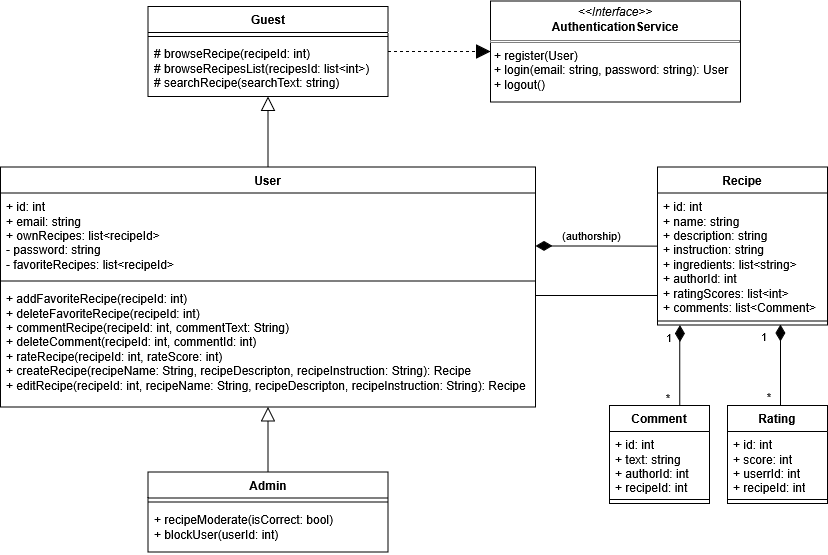

The diagram above was exported from draw.io. Its source (the exported page's mxGraphModel, read from the mxfile embedded in the PNG):
<mxGraphModel dx="1067" dy="740" grid="1" gridSize="10" guides="1" tooltips="1" connect="1" arrows="1" fold="1" page="1" pageScale="1" pageWidth="827" pageHeight="1169" math="0" shadow="0">
  <root>
    <mxCell id="WIyWlLk6GJQsqaUBKTNV-0" />
    <mxCell id="WIyWlLk6GJQsqaUBKTNV-1" parent="WIyWlLk6GJQsqaUBKTNV-0" />
    <mxCell id="BFSpF9VayfbNB3OxnIwD-4" value="User" style="swimlane;fontStyle=1;align=center;verticalAlign=top;childLayout=stackLayout;horizontal=1;startSize=26;horizontalStack=0;resizeParent=1;resizeParentMax=0;resizeLast=0;collapsible=1;marginBottom=0;whiteSpace=wrap;html=1;" vertex="1" parent="WIyWlLk6GJQsqaUBKTNV-1">
      <mxGeometry y="171.5" width="535" height="240" as="geometry" />
    </mxCell>
    <mxCell id="BFSpF9VayfbNB3OxnIwD-5" value="&lt;div&gt;+ id: int&lt;/div&gt;&lt;div&gt;+ email: string&lt;/div&gt;&lt;div&gt;+ ownRecipes: list&amp;lt;recipeId&amp;gt;&lt;/div&gt;&lt;div&gt;- password: string&lt;/div&gt;&lt;div&gt;- favoriteRecipes: list&amp;lt;recipeId&amp;gt;&lt;/div&gt;" style="text;strokeColor=none;fillColor=none;align=left;verticalAlign=top;spacingLeft=4;spacingRight=4;overflow=hidden;rotatable=0;points=[[0,0.5],[1,0.5]];portConstraint=eastwest;whiteSpace=wrap;html=1;" vertex="1" parent="BFSpF9VayfbNB3OxnIwD-4">
      <mxGeometry y="26" width="535" height="84" as="geometry" />
    </mxCell>
    <mxCell id="BFSpF9VayfbNB3OxnIwD-6" value="" style="line;strokeWidth=1;fillColor=none;align=left;verticalAlign=middle;spacingTop=-1;spacingLeft=3;spacingRight=3;rotatable=0;labelPosition=right;points=[];portConstraint=eastwest;strokeColor=inherit;" vertex="1" parent="BFSpF9VayfbNB3OxnIwD-4">
      <mxGeometry y="110" width="535" height="8" as="geometry" />
    </mxCell>
    <mxCell id="BFSpF9VayfbNB3OxnIwD-7" value="&lt;div&gt;+ addFavoriteRecipe(recipeId: int)&lt;/div&gt;&lt;div&gt;+ deleteFavoriteRecipe(recipeId: int)&lt;/div&gt;&lt;div&gt;+ commentRecipe(recipeId: int, commentText: String)&lt;/div&gt;&lt;div&gt;+ deleteComment(recipeId: int, commentId: int)&lt;/div&gt;&lt;div&gt;+ rateRecipe(recipeId: int, rateScore: int)&lt;/div&gt;&lt;div&gt;+ createRecipe(recipeName: String, recipeDescripton, recipeInstruction: String): Recipe&lt;/div&gt;&lt;div&gt;+ editRecipe(recipeId: int, recipeName: String, recipeDescripton, recipeInstruction: String): Recipe&lt;div&gt;&lt;br&gt;&lt;/div&gt;&lt;/div&gt;" style="text;strokeColor=none;fillColor=none;align=left;verticalAlign=top;spacingLeft=4;spacingRight=4;overflow=hidden;rotatable=0;points=[[0,0.5],[1,0.5]];portConstraint=eastwest;whiteSpace=wrap;html=1;" vertex="1" parent="BFSpF9VayfbNB3OxnIwD-4">
      <mxGeometry y="118" width="535" height="122" as="geometry" />
    </mxCell>
    <mxCell id="BFSpF9VayfbNB3OxnIwD-8" value="Admin" style="swimlane;fontStyle=1;align=center;verticalAlign=top;childLayout=stackLayout;horizontal=1;startSize=26;horizontalStack=0;resizeParent=1;resizeParentMax=0;resizeLast=0;collapsible=1;marginBottom=0;whiteSpace=wrap;html=1;" vertex="1" parent="WIyWlLk6GJQsqaUBKTNV-1">
      <mxGeometry x="147.5" y="476.5" width="240" height="80" as="geometry" />
    </mxCell>
    <mxCell id="BFSpF9VayfbNB3OxnIwD-10" value="" style="line;strokeWidth=1;fillColor=none;align=left;verticalAlign=middle;spacingTop=-1;spacingLeft=3;spacingRight=3;rotatable=0;labelPosition=right;points=[];portConstraint=eastwest;strokeColor=inherit;" vertex="1" parent="BFSpF9VayfbNB3OxnIwD-8">
      <mxGeometry y="26" width="240" height="8" as="geometry" />
    </mxCell>
    <mxCell id="BFSpF9VayfbNB3OxnIwD-11" value="&lt;div&gt;+ recipeModerate(isCorrect: bool)&lt;/div&gt;&lt;div&gt;+ blockUser(userId: int)&lt;/div&gt;" style="text;strokeColor=none;fillColor=none;align=left;verticalAlign=top;spacingLeft=4;spacingRight=4;overflow=hidden;rotatable=0;points=[[0,0.5],[1,0.5]];portConstraint=eastwest;whiteSpace=wrap;html=1;" vertex="1" parent="BFSpF9VayfbNB3OxnIwD-8">
      <mxGeometry y="34" width="240" height="46" as="geometry" />
    </mxCell>
    <mxCell id="BFSpF9VayfbNB3OxnIwD-12" value="" style="endArrow=block;endFill=0;endSize=12;html=1;rounded=0;" edge="1" parent="WIyWlLk6GJQsqaUBKTNV-1" source="BFSpF9VayfbNB3OxnIwD-4" target="BFSpF9VayfbNB3OxnIwD-15">
      <mxGeometry width="160" relative="1" as="geometry">
        <mxPoint x="195" y="231.5" as="sourcePoint" />
        <mxPoint x="155" y="31.5" as="targetPoint" />
      </mxGeometry>
    </mxCell>
    <mxCell id="BFSpF9VayfbNB3OxnIwD-13" value="" style="endArrow=block;endFill=0;endSize=12;html=1;rounded=0;" edge="1" parent="WIyWlLk6GJQsqaUBKTNV-1" source="BFSpF9VayfbNB3OxnIwD-8" target="BFSpF9VayfbNB3OxnIwD-4">
      <mxGeometry width="160" relative="1" as="geometry">
        <mxPoint x="715" y="361.5" as="sourcePoint" />
        <mxPoint x="525" y="361.5" as="targetPoint" />
      </mxGeometry>
    </mxCell>
    <mxCell id="BFSpF9VayfbNB3OxnIwD-15" value="Guest" style="swimlane;fontStyle=1;align=center;verticalAlign=top;childLayout=stackLayout;horizontal=1;startSize=26;horizontalStack=0;resizeParent=1;resizeParentMax=0;resizeLast=0;collapsible=1;marginBottom=0;whiteSpace=wrap;html=1;" vertex="1" parent="WIyWlLk6GJQsqaUBKTNV-1">
      <mxGeometry x="147.5" y="11" width="240" height="90" as="geometry" />
    </mxCell>
    <mxCell id="BFSpF9VayfbNB3OxnIwD-17" value="" style="line;strokeWidth=1;fillColor=none;align=left;verticalAlign=middle;spacingTop=-1;spacingLeft=3;spacingRight=3;rotatable=0;labelPosition=right;points=[];portConstraint=eastwest;strokeColor=inherit;" vertex="1" parent="BFSpF9VayfbNB3OxnIwD-15">
      <mxGeometry y="26" width="240" height="8" as="geometry" />
    </mxCell>
    <mxCell id="BFSpF9VayfbNB3OxnIwD-18" value="&lt;div&gt;# browseRecipe(recipeId: int)&lt;/div&gt;&lt;div&gt;# browseRecipesList(recipesId: list&amp;lt;int&amp;gt;)&lt;/div&gt;&lt;div&gt;# searchRecipe(searchText: string)&lt;/div&gt;" style="text;strokeColor=none;fillColor=none;align=left;verticalAlign=top;spacingLeft=4;spacingRight=4;overflow=hidden;rotatable=0;points=[[0,0.5],[1,0.5]];portConstraint=eastwest;whiteSpace=wrap;html=1;" vertex="1" parent="BFSpF9VayfbNB3OxnIwD-15">
      <mxGeometry y="34" width="240" height="56" as="geometry" />
    </mxCell>
    <mxCell id="BFSpF9VayfbNB3OxnIwD-19" value="&lt;p style=&quot;margin:0px;margin-top:4px;text-align:center;&quot;&gt;&lt;i&gt;&amp;lt;&amp;lt;Interface&amp;gt;&amp;gt;&lt;/i&gt;&lt;br&gt;&lt;b&gt;AuthenticationService&lt;/b&gt;&lt;/p&gt;&lt;hr size=&quot;1&quot; style=&quot;border-style:solid;&quot;&gt;&lt;p style=&quot;margin:0px;margin-left:4px;&quot;&gt;+ register(User)&lt;br&gt;+ login(email: string, password: string): User&lt;/p&gt;&lt;p style=&quot;margin:0px;margin-left:4px;&quot;&gt;+ logout()&lt;/p&gt;&lt;div&gt;&lt;br&gt;&lt;/div&gt;&lt;div&gt;&lt;br&gt;&lt;/div&gt;" style="verticalAlign=top;align=left;overflow=fill;html=1;whiteSpace=wrap;" vertex="1" parent="WIyWlLk6GJQsqaUBKTNV-1">
      <mxGeometry x="490" y="5.5" width="250" height="101" as="geometry" />
    </mxCell>
    <mxCell id="BFSpF9VayfbNB3OxnIwD-20" value="" style="endArrow=block;dashed=1;endFill=1;endSize=12;html=1;rounded=0;" edge="1" parent="WIyWlLk6GJQsqaUBKTNV-1" source="BFSpF9VayfbNB3OxnIwD-15" target="BFSpF9VayfbNB3OxnIwD-19">
      <mxGeometry width="160" relative="1" as="geometry">
        <mxPoint x="384" y="181.5" as="sourcePoint" />
        <mxPoint x="544" y="181.5" as="targetPoint" />
      </mxGeometry>
    </mxCell>
    <mxCell id="BFSpF9VayfbNB3OxnIwD-25" value="Recipe" style="swimlane;fontStyle=1;align=center;verticalAlign=top;childLayout=stackLayout;horizontal=1;startSize=26;horizontalStack=0;resizeParent=1;resizeParentMax=0;resizeLast=0;collapsible=1;marginBottom=0;whiteSpace=wrap;html=1;" vertex="1" parent="WIyWlLk6GJQsqaUBKTNV-1">
      <mxGeometry x="657" y="171.5" width="170" height="158" as="geometry" />
    </mxCell>
    <mxCell id="BFSpF9VayfbNB3OxnIwD-26" value="&lt;div&gt;+ id: int&lt;/div&gt;&lt;div&gt;+ name: string&lt;/div&gt;&lt;div&gt;+ description: string&lt;/div&gt;&lt;div&gt;+ instruction: string&lt;/div&gt;&lt;div&gt;+ ingredients: list&amp;lt;string&amp;gt;&lt;/div&gt;&lt;div&gt;+ authorId: int&lt;/div&gt;&lt;div&gt;+ ratingScores: list&amp;lt;int&amp;gt;&lt;/div&gt;&lt;div&gt;+ comments: list&amp;lt;Comment&amp;gt;&lt;/div&gt;" style="text;strokeColor=none;fillColor=none;align=left;verticalAlign=top;spacingLeft=4;spacingRight=4;overflow=hidden;rotatable=0;points=[[0,0.5],[1,0.5]];portConstraint=eastwest;whiteSpace=wrap;html=1;" vertex="1" parent="BFSpF9VayfbNB3OxnIwD-25">
      <mxGeometry y="26" width="170" height="124" as="geometry" />
    </mxCell>
    <mxCell id="BFSpF9VayfbNB3OxnIwD-27" value="" style="line;strokeWidth=1;fillColor=none;align=left;verticalAlign=middle;spacingTop=-1;spacingLeft=3;spacingRight=3;rotatable=0;labelPosition=right;points=[];portConstraint=eastwest;strokeColor=inherit;" vertex="1" parent="BFSpF9VayfbNB3OxnIwD-25">
      <mxGeometry y="150" width="170" height="8" as="geometry" />
    </mxCell>
    <mxCell id="BFSpF9VayfbNB3OxnIwD-29" value="Comment" style="swimlane;fontStyle=1;align=center;verticalAlign=top;childLayout=stackLayout;horizontal=1;startSize=26;horizontalStack=0;resizeParent=1;resizeParentMax=0;resizeLast=0;collapsible=1;marginBottom=0;whiteSpace=wrap;html=1;" vertex="1" parent="WIyWlLk6GJQsqaUBKTNV-1">
      <mxGeometry x="609" y="410" width="100" height="98" as="geometry" />
    </mxCell>
    <mxCell id="BFSpF9VayfbNB3OxnIwD-30" value="&lt;div&gt;+ id: int&lt;/div&gt;&lt;div&gt;+ text: string&lt;/div&gt;&lt;div&gt;+ authorId: int&lt;/div&gt;&lt;div&gt;+ recipeId: int&lt;/div&gt;" style="text;strokeColor=none;fillColor=none;align=left;verticalAlign=top;spacingLeft=4;spacingRight=4;overflow=hidden;rotatable=0;points=[[0,0.5],[1,0.5]];portConstraint=eastwest;whiteSpace=wrap;html=1;" vertex="1" parent="BFSpF9VayfbNB3OxnIwD-29">
      <mxGeometry y="26" width="100" height="64" as="geometry" />
    </mxCell>
    <mxCell id="BFSpF9VayfbNB3OxnIwD-31" value="" style="line;strokeWidth=1;fillColor=none;align=left;verticalAlign=middle;spacingTop=-1;spacingLeft=3;spacingRight=3;rotatable=0;labelPosition=right;points=[];portConstraint=eastwest;strokeColor=inherit;" vertex="1" parent="BFSpF9VayfbNB3OxnIwD-29">
      <mxGeometry y="90" width="100" height="8" as="geometry" />
    </mxCell>
    <mxCell id="BFSpF9VayfbNB3OxnIwD-32" value="&lt;div&gt;Rating&lt;/div&gt;" style="swimlane;fontStyle=1;align=center;verticalAlign=top;childLayout=stackLayout;horizontal=1;startSize=26;horizontalStack=0;resizeParent=1;resizeParentMax=0;resizeLast=0;collapsible=1;marginBottom=0;whiteSpace=wrap;html=1;" vertex="1" parent="WIyWlLk6GJQsqaUBKTNV-1">
      <mxGeometry x="727" y="410" width="100" height="98" as="geometry" />
    </mxCell>
    <mxCell id="BFSpF9VayfbNB3OxnIwD-33" value="&lt;div&gt;+ id: int&lt;/div&gt;&lt;div&gt;+ score: int&lt;/div&gt;&lt;div&gt;+ userrId: int&lt;/div&gt;&lt;div&gt;+ recipeId: int&lt;/div&gt;" style="text;strokeColor=none;fillColor=none;align=left;verticalAlign=top;spacingLeft=4;spacingRight=4;overflow=hidden;rotatable=0;points=[[0,0.5],[1,0.5]];portConstraint=eastwest;whiteSpace=wrap;html=1;" vertex="1" parent="BFSpF9VayfbNB3OxnIwD-32">
      <mxGeometry y="26" width="100" height="64" as="geometry" />
    </mxCell>
    <mxCell id="BFSpF9VayfbNB3OxnIwD-34" value="" style="line;strokeWidth=1;fillColor=none;align=left;verticalAlign=middle;spacingTop=-1;spacingLeft=3;spacingRight=3;rotatable=0;labelPosition=right;points=[];portConstraint=eastwest;strokeColor=inherit;" vertex="1" parent="BFSpF9VayfbNB3OxnIwD-32">
      <mxGeometry y="90" width="100" height="8" as="geometry" />
    </mxCell>
    <mxCell id="BFSpF9VayfbNB3OxnIwD-37" value="(&lt;span lang=&quot;en&quot; class=&quot;Y2IQFc&quot;&gt;authorship&lt;/span&gt;)" style="endArrow=none;html=1;endSize=12;startArrow=diamondThin;startSize=14;startFill=1;edgeStyle=orthogonalEdgeStyle;align=left;verticalAlign=bottom;rounded=0;exitX=1;exitY=0.63;exitDx=0;exitDy=0;exitPerimeter=0;" edge="1" parent="WIyWlLk6GJQsqaUBKTNV-1" source="BFSpF9VayfbNB3OxnIwD-5" target="BFSpF9VayfbNB3OxnIwD-25">
      <mxGeometry x="-0.5905" relative="1" as="geometry">
        <mxPoint x="670" y="390" as="sourcePoint" />
        <mxPoint x="510" y="390" as="targetPoint" />
        <mxPoint as="offset" />
      </mxGeometry>
    </mxCell>
    <mxCell id="BFSpF9VayfbNB3OxnIwD-41" value="" style="endArrow=none;html=1;edgeStyle=orthogonalEdgeStyle;rounded=0;entryX=0.703;entryY=0.004;entryDx=0;entryDy=0;entryPerimeter=0;startArrow=diamondThin;startFill=1;strokeWidth=1;startSize=14;" edge="1" parent="WIyWlLk6GJQsqaUBKTNV-1" source="BFSpF9VayfbNB3OxnIwD-25" target="BFSpF9VayfbNB3OxnIwD-29">
      <mxGeometry relative="1" as="geometry">
        <mxPoint x="679" y="330" as="sourcePoint" />
        <mxPoint x="650" y="550" as="targetPoint" />
        <Array as="points">
          <mxPoint x="679" y="370" />
        </Array>
      </mxGeometry>
    </mxCell>
    <mxCell id="BFSpF9VayfbNB3OxnIwD-42" value="1" style="edgeLabel;resizable=0;html=1;align=left;verticalAlign=bottom;" connectable="0" vertex="1" parent="BFSpF9VayfbNB3OxnIwD-41">
      <mxGeometry x="-1" relative="1" as="geometry">
        <mxPoint x="-15" y="21" as="offset" />
      </mxGeometry>
    </mxCell>
    <mxCell id="BFSpF9VayfbNB3OxnIwD-43" value="*" style="edgeLabel;resizable=0;html=1;align=right;verticalAlign=bottom;" connectable="0" vertex="1" parent="BFSpF9VayfbNB3OxnIwD-41">
      <mxGeometry x="1" relative="1" as="geometry">
        <mxPoint x="-9" as="offset" />
      </mxGeometry>
    </mxCell>
    <mxCell id="BFSpF9VayfbNB3OxnIwD-46" value="" style="endArrow=none;html=1;edgeStyle=orthogonalEdgeStyle;rounded=0;exitX=1.001;exitY=0.931;exitDx=0;exitDy=0;exitPerimeter=0;" edge="1" parent="WIyWlLk6GJQsqaUBKTNV-1">
      <mxGeometry relative="1" as="geometry">
        <mxPoint x="535.5349999999999" y="300.00399999999996" as="sourcePoint" />
        <mxPoint x="657" y="300.0058823529412" as="targetPoint" />
        <Array as="points">
          <mxPoint x="630" y="300.3" />
          <mxPoint x="630" y="300.3" />
        </Array>
      </mxGeometry>
    </mxCell>
    <mxCell id="BFSpF9VayfbNB3OxnIwD-49" value="" style="endArrow=none;html=1;edgeStyle=orthogonalEdgeStyle;rounded=0;entryX=0.53;entryY=0.003;entryDx=0;entryDy=0;entryPerimeter=0;startArrow=diamondThin;startFill=1;startSize=14;" edge="1" parent="WIyWlLk6GJQsqaUBKTNV-1" target="BFSpF9VayfbNB3OxnIwD-32">
      <mxGeometry relative="1" as="geometry">
        <mxPoint x="780" y="329" as="sourcePoint" />
        <mxPoint x="689" y="420" as="targetPoint" />
        <Array as="points">
          <mxPoint x="780" y="329" />
        </Array>
      </mxGeometry>
    </mxCell>
    <mxCell id="BFSpF9VayfbNB3OxnIwD-50" value="1" style="edgeLabel;resizable=0;html=1;align=left;verticalAlign=bottom;" connectable="0" vertex="1" parent="BFSpF9VayfbNB3OxnIwD-49">
      <mxGeometry x="-1" relative="1" as="geometry">
        <mxPoint x="-21" y="21" as="offset" />
      </mxGeometry>
    </mxCell>
    <mxCell id="BFSpF9VayfbNB3OxnIwD-51" value="*" style="edgeLabel;resizable=0;html=1;align=right;verticalAlign=bottom;" connectable="0" vertex="1" parent="BFSpF9VayfbNB3OxnIwD-49">
      <mxGeometry x="1" relative="1" as="geometry">
        <mxPoint x="-9" as="offset" />
      </mxGeometry>
    </mxCell>
  </root>
</mxGraphModel>